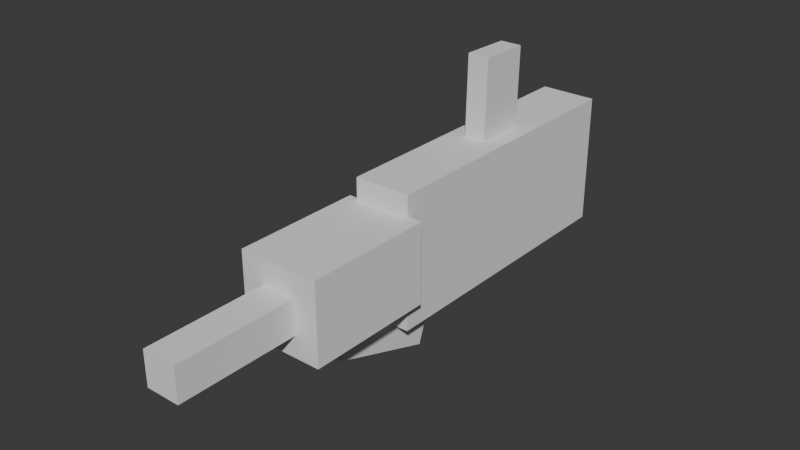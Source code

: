 # Source: weapons.blend  (saved by Blender 4.1.24; exported with 4.5.12 LTS)
import bpy
from mathutils import Matrix  # noqa: F401  (used for matrix-valued properties, if any)

bpy.ops.wm.read_factory_settings(use_empty=True)
scene = bpy.context.scene
scene.name = 'Scene'

# ---- collections
col_collection = bpy.data.collections.new('Collection'); scene.collection.children.link(col_collection)

# ---- world
world_world = bpy.data.worlds.new('World'); scene.world = world_world
world_world.use_nodes = True; world_world.node_tree.nodes.clear()
_N = world_world.node_tree.nodes; _L = world_world.node_tree.links
n0 = _N.new('ShaderNodeOutputWorld'); n0.name = 'World Output'; n0.location = (300, 300)
n1 = _N.new('ShaderNodeBackground'); n1.name = 'Background'; n1.location = (10, 300)
n1.inputs[0].default_value = (0.05088, 0.05088, 0.05088, 1.0)
_L.new(n1.outputs[0], n0.inputs[0])
n0.is_active_output = True
world_world.color = (0.05088, 0.05088, 0.05088)
world_world.use_sun_shadow = False
world_world.sun_shadow_jitter_overblur = 0.0

# ---- meshes
me_cube = bpy.data.meshes.new('Cube')
me_cube.from_pydata([(0.03628, -0.02608, 0.7464), (0.03628, 0.04647, 0.7464), (-0.03628, -0.02608, 0.7464), (-0.03628, 0.04647, 0.7464), (0.03628, -0.02608, 0.4849), (0.03628, 0.04647, 0.4849), (-0.03628, -0.02608, 0.4849), (-0.03628, 0.04647, 0.4849), (0.08582, -0.07392, 0.4897), (0.08582, 0.09772, 0.4897), (-0.08582, -0.07392, 0.4897), (-0.08582, 0.09772, 0.4897), (0.08582, -0.07392, 0.2146), (0.08582, 0.09772, 0.2146), (-0.08582, -0.07392, 0.2146), (-0.08582, 0.09772, 0.2146), (0.06056, -0.1387, 0.2233), (0.06056, 0.1455, 0.2233), (-0.06056, -0.1387, 0.2233), (-0.06056, 0.1455, 0.2233), (0.06056, -0.1387, -0.4029), (0.06056, 0.1455, -0.4029), (-0.06056, -0.1387, -0.4029), (-0.06056, 0.1455, -0.4029), (0.02314, -0.1492, 0.3655), (0.02314, -0.04635, 0.3308), (-0.02314, -0.1492, 0.3655), (-0.02314, -0.04635, 0.3308), (0.02314, -0.2256, 0.1389), (0.02314, -0.1228, 0.1042), (-0.02314, -0.2256, 0.1389), (-0.02314, -0.1228, 0.1042), (0.02314, 0.318, -0.06218), (0.02314, 0.3155, -0.1707), (-0.02314, 0.318, -0.06218), (-0.02314, 0.3155, -0.1707), (0.02314, 0.0789, -0.05654), (0.02314, 0.07634, -0.1651), (-0.02314, 0.0789, -0.05654), (-0.02314, 0.07634, -0.1651)], [], [(0, 1, 3, 2), (2, 3, 7, 6), (6, 7, 5, 4), (4, 5, 1, 0), (2, 6, 4, 0), (7, 3, 1, 5), (8, 9, 11, 10), (10, 11, 15, 14), (14, 15, 13, 12), (12, 13, 9, 8), (10, 14, 12, 8), (15, 11, 9, 13), (16, 17, 19, 18), (18, 19, 23, 22), (22, 23, 21, 20), (20, 21, 17, 16), (18, 22, 20, 16), (23, 19, 17, 21), (24, 25, 27, 26), (26, 27, 31, 30), (30, 31, 29, 28), (28, 29, 25, 24), (26, 30, 28, 24), (31, 27, 25, 29), (32, 33, 35, 34), (34, 35, 39, 38), (38, 39, 37, 36), (36, 37, 33, 32), (34, 38, 36, 32), (39, 35, 33, 37)])
_uv = me_cube.uv_layers.new(name='UVMap')
_uv.uv.foreach_set('vector', [0.375, 0.0, 0.625, 0.0, 0.625, 0.25, 0.375, 0.25, 0.375, 0.25, 0.625, 0.25, 0.625, 0.5, 0.375, 0.5, 0.375, 0.5, 0.625, 0.5, 0.625, 0.75, 0.375, 0.75, 0.375, 0.75, 0.625, 0.75, 0.625, 1.0, 0.375, 1.0, 0.125, 0.5, 0.375, 0.5, 0.375, 0.75, 0.125, 0.75, 0.625, 0.5, 0.875, 0.5, 0.875, 0.75, 0.625, 0.75, 0.375, 0.0, 0.625, 0.0, 0.625, 0.25, 0.375, 0.25, 0.375, 0.25, 0.625, 0.25, 0.625, 0.5, 0.375, 0.5, 0.375, 0.5, 0.625, 0.5, 0.625, 0.75, 0.375, 0.75, 0.375, 0.75, 0.625, 0.75, 0.625, 1.0, 0.375, 1.0, 0.125, 0.5, 0.375, 0.5, 0.375, 0.75, 0.125, 0.75, 0.625, 0.5, 0.875, 0.5, 0.875, 0.75, 0.625, 0.75, 0.375, 0.0, 0.625, 0.0, 0.625, 0.25, 0.375, 0.25, 0.375, 0.25, 0.625, 0.25, 0.625, 0.5, 0.375, 0.5, 0.375, 0.5, 0.625, 0.5, 0.625, 0.75, 0.375, 0.75, 0.375, 0.75, 0.625, 0.75, 0.625, 1.0, 0.375, 1.0, 0.125, 0.5, 0.375, 0.5, 0.375, 0.75, 0.125, 0.75, 0.625, 0.5, 0.875, 0.5, 0.875, 0.75, 0.625, 0.75, 0.375, 0.0, 0.625, 0.0, 0.625, 0.25, 0.375, 0.25, 0.375, 0.25, 0.625, 0.25, 0.625, 0.5, 0.375, 0.5, 0.375, 0.5, 0.625, 0.5, 0.625, 0.75, 0.375, 0.75, 0.375, 0.75, 0.625, 0.75, 0.625, 1.0, 0.375, 1.0, 0.125, 0.5, 0.375, 0.5, 0.375, 0.75, 0.125, 0.75, 0.625, 0.5, 0.875, 0.5, 0.875, 0.75, 0.625, 0.75, 0.375, 0.0, 0.625, 0.0, 0.625, 0.25, 0.375, 0.25, 0.375, 0.25, 0.625, 0.25, 0.625, 0.5, 0.375, 0.5, 0.375, 0.5, 0.625, 0.5, 0.625, 0.75, 0.375, 0.75, 0.375, 0.75, 0.625, 0.75, 0.625, 1.0, 0.375, 1.0, 0.125, 0.5, 0.375, 0.5, 0.375, 0.75, 0.125, 0.75, 0.625, 0.5, 0.875, 0.5, 0.875, 0.75, 0.625, 0.75])
me_cube.update()

# ---- objects
ob_weapon_rifle = bpy.data.objects.new('weapon_rifle', me_cube)

# ---- transforms, parenting, visibility, modifiers, constraints
ob_weapon_rifle.location = (0.0, 0.0, 0.0)
ob_weapon_rifle.rotation_euler = (1.571, -0.0, 0.0)

# ---- collection membership
col_collection.objects.link(ob_weapon_rifle)

# ---- scene / render settings (as saved in the file)
scene.frame_start = 1; scene.frame_end = 250; scene.frame_set(1)
scene.render.engine = 'BLENDER_EEVEE_NEXT'
scene.cycles.sampling_pattern = 'TABULATED_SOBOL'
scene.eevee.ray_tracing_options.trace_max_roughness = 0.0
bpy.context.view_layer.update()

# ---- added for rendering (the .blend has no active camera and no usable light): camera, sun
cam_auto = bpy.data.cameras.new('AutoCamera')
cam_auto.lens = 50.0
cam_auto.sensor_width = 36.0
cam_auto.clip_end = 1000.0
ob_auto_camera = bpy.data.objects.new('AutoCamera', cam_auto)
scene.collection.objects.link(ob_auto_camera)
ob_auto_camera.location = (1.18698, -1.5961, 0.995786)
ob_auto_camera.rotation_euler = (1.09748, -7.21219e-08, 0.694738)
scene.camera = ob_auto_camera
light_auto_sun = bpy.data.lights.new('AutoSun', 'SUN')
light_auto_sun.energy = 3.0
light_auto_sun.angle = 0.0523599
ob_auto_sun = bpy.data.objects.new('AutoSun', light_auto_sun)
scene.collection.objects.link(ob_auto_sun)
ob_auto_sun.rotation_euler = (0.872665, 0.174533, 0.523599)
bpy.context.view_layer.update()
